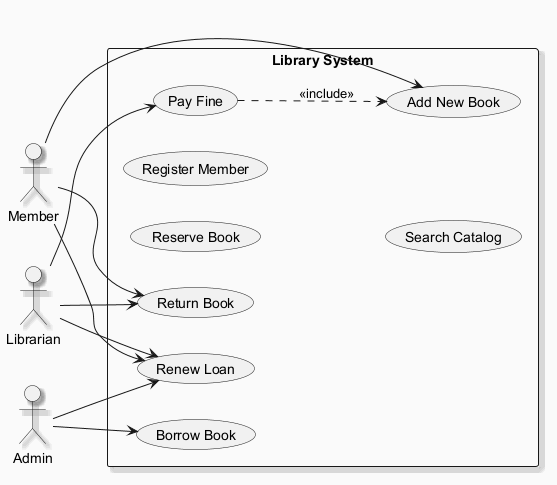

The diagram above was rendered by PlantUML. Its source (embedded in the PNG):
@startuml
skinparam backgroundColor #FAFAFA
skinparam classBackgroundColor #FFF3E0
skinparam classBorderColor #E65100
skinparam shadowing true
left to right direction
actor "Librarian" as Librarian
actor "Member" as Member
actor "Admin" as Admin
rectangle "Library System" {
  usecase "Reserve Book" as UC_ReserveBook
  usecase "Add New Book" as UC_AddNewBook
  usecase "Return Book" as UC_ReturnBook
  usecase "Register Member" as UC_RegisterMember
  usecase "Pay Fine" as UC_PayFine
  usecase "Renew Loan" as UC_RenewLoan
  usecase "Search Catalog" as UC_SearchCatalog
  usecase "Borrow Book" as UC_BorrowBook
}
Librarian --> UC_ReturnBook
Librarian --> UC_RenewLoan
Librarian --> UC_PayFine
Member --> UC_RenewLoan
Member --> UC_ReturnBook
Member --> UC_AddNewBook
Admin --> UC_BorrowBook
Admin --> UC_RenewLoan
UC_PayFine ..> UC_AddNewBook : <<include>>
@enduml